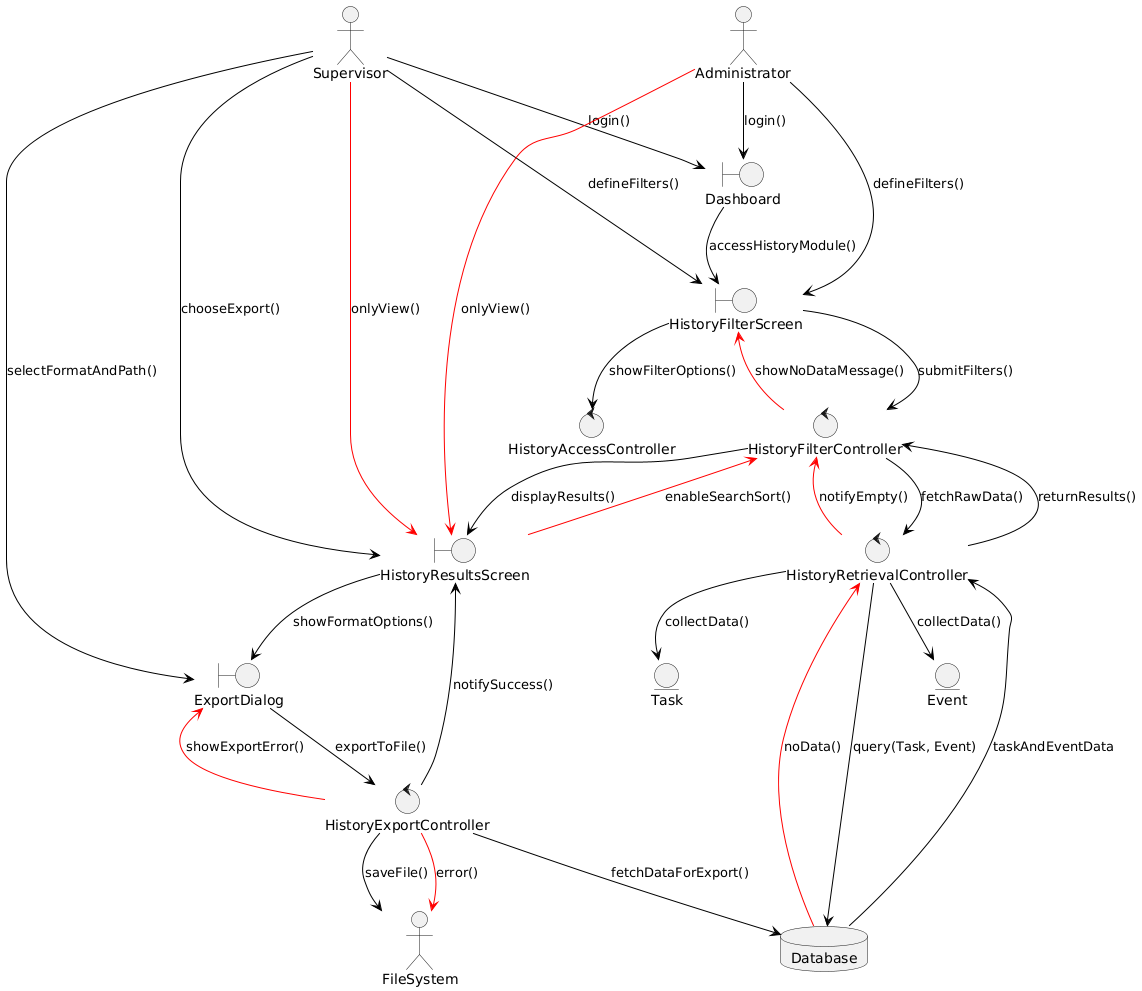

The diagram above was rendered by PlantUML. Its source (embedded in the PNG):
@startuml
top to bottom direction
skinparam ArrowColor Black

actor Supervisor
actor Administrator

boundary Dashboard
boundary HistoryFilterScreen
boundary HistoryResultsScreen
boundary ExportDialog

control HistoryAccessController
control HistoryFilterController
control HistoryRetrievalController
control HistoryExportController

entity Task
entity Event
database Database

' Κοινή Ροή για Supervisor και Administrator
Supervisor --> Dashboard : login()
Administrator --> Dashboard : login()
Dashboard --> HistoryFilterScreen : accessHistoryModule()

HistoryFilterScreen --> HistoryAccessController : showFilterOptions()
Supervisor --> HistoryFilterScreen : defineFilters()
Administrator --> HistoryFilterScreen : defineFilters()

HistoryFilterScreen --> HistoryFilterController : submitFilters()
HistoryFilterController --> HistoryRetrievalController : fetchRawData()
HistoryRetrievalController --> Database : query(Task, Event)
Database --> HistoryRetrievalController : taskAndEventData
HistoryRetrievalController --> HistoryFilterController : returnResults()
HistoryFilterController --> HistoryResultsScreen : displayResults()

' Εμπλοκή των οντοτήτων
HistoryRetrievalController --> Task : collectData()
HistoryRetrievalController --> Event : collectData()

Supervisor --> HistoryResultsScreen : chooseExport()
HistoryResultsScreen --> ExportDialog : showFormatOptions()
Supervisor --> ExportDialog : selectFormatAndPath()
ExportDialog --> HistoryExportController : exportToFile()
HistoryExportController --> Database : fetchDataForExport()
HistoryExportController --> FileSystem : saveFile()
HistoryExportController --> HistoryResultsScreen : notifySuccess()

' Εναλλακτική Ροή 1 - Δεν υπάρχουν δεδομένα
skinparam ArrowColor Red
Database --> HistoryRetrievalController : noData()
HistoryRetrievalController --> HistoryFilterController : notifyEmpty()
HistoryFilterController --> HistoryFilterScreen : showNoDataMessage()

' Εναλλακτική Ροή 2 - Σφάλμα κατά την εξαγωγή
HistoryExportController --> FileSystem : error()
HistoryExportController --> ExportDialog : showExportError()

' Εναλλακτική Ροή 3 - Μόνο προβολή
Supervisor --> HistoryResultsScreen : onlyView()
Administrator --> HistoryResultsScreen : onlyView()
HistoryResultsScreen --> HistoryFilterController : enableSearchSort()
@enduml